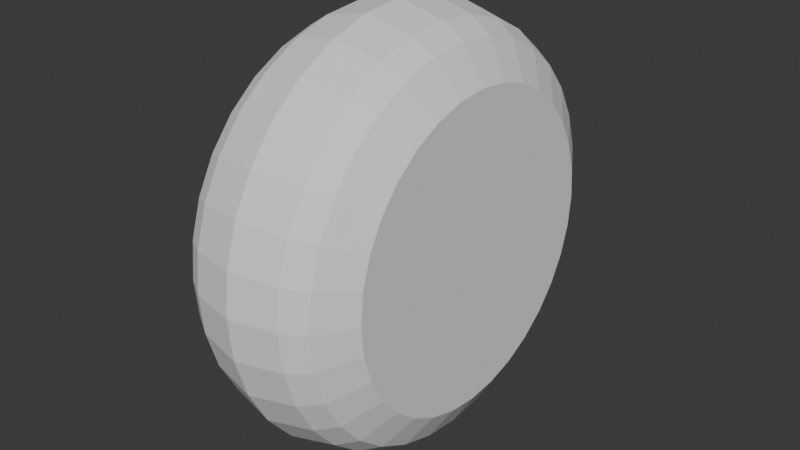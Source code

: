 # Source: wheel_only_simple.blend  (saved by Blender 4.0.36; exported with 4.5.12 LTS)
import bpy
from mathutils import Matrix  # noqa: F401  (used for matrix-valued properties, if any)

bpy.ops.wm.read_factory_settings(use_empty=True)
scene = bpy.context.scene
scene.name = 'Scene'

# ---- collections
col_collection = bpy.data.collections.new('Collection'); scene.collection.children.link(col_collection)

# ---- world
world_world = bpy.data.worlds.new('World'); scene.world = world_world
world_world.use_nodes = True; world_world.node_tree.nodes.clear()
_N = world_world.node_tree.nodes; _L = world_world.node_tree.links
n0 = _N.new('ShaderNodeOutputWorld'); n0.name = 'World Output'; n0.location = (300, 300)
n1 = _N.new('ShaderNodeBackground'); n1.name = 'Background'; n1.location = (10, 300)
n1.inputs[0].default_value = (0.05088, 0.05088, 0.05088, 1.0)
_L.new(n1.outputs[0], n0.inputs[0])
n0.is_active_output = True
world_world.color = (0.05088, 0.05088, 0.05088)
world_world.use_sun_shadow = False
world_world.sun_shadow_jitter_overblur = 0.0

# ---- meshes
me_cylinder = bpy.data.meshes.new('Cylinder')
me_cylinder.from_pydata([(-6.058e-09, 0.7022, 0.9652), (0.137, 0.6887, 0.9652), (0.2687, 0.6488, 0.9652), (0.3901, 0.5839, 0.9652), (0.4965, 0.4965, 0.9652), (0.5839, 0.3901, 0.9652), (0.6488, 0.2687, 0.9652), (0.6887, 0.137, 0.9652), (0.7022, -5.332e-10, 0.9652), (0.6887, -0.137, 0.9652), (0.6488, -0.2687, 0.9652), (0.5839, -0.3901, 0.9652), (0.4965, -0.4965, 0.9652), (0.3901, -0.5839, 0.9652), (0.2687, -0.6488, 0.9652), (0.137, -0.6887, 0.9652), (-6.058e-09, -0.7022, 0.9652), (-0.137, -0.6887, 0.9652), (-0.2687, -0.6488, 0.9652), (-0.3901, -0.5839, 0.9652), (-0.4965, -0.4965, 0.9652), (-0.5839, -0.3901, 0.9652), (-0.6488, -0.2687, 0.9652), (-0.6887, -0.137, 0.9652), (-0.7022, -5.332e-10, 0.9652), (-0.6887, 0.137, 0.9652), (-0.6488, 0.2687, 0.9652), (-0.5839, 0.3901, 0.9652), (-0.4965, 0.4965, 0.9652), (-0.3901, 0.5839, 0.9652), (-0.2687, 0.6488, 0.9652), (-0.137, 0.6887, 0.9652), (-0.001712, 0.9825, -0.001873), (0.1892, 0.9637, -0.001873), (0.3727, 0.9081, -0.001873), (0.5419, 0.8177, -0.001873), (0.6901, 0.696, -0.001873), (0.8118, 0.5477, -0.001873), (0.9022, 0.3786, -0.001873), (0.9579, 0.195, -0.001873), (0.9767, 0.004133, -0.001873), (0.9579, -0.1867, -0.001873), (0.9022, -0.3703, -0.001873), (0.8118, -0.5394, -0.001873), (0.6901, -0.6877, -0.001873), (0.5419, -0.8094, -0.001873), (0.3727, -0.8998, -0.001873), (0.1892, -0.9555, -0.001873), (-0.001712, -0.9743, -0.001873), (-0.1926, -0.9555, -0.001873), (-0.3761, -0.8998, -0.001873), (-0.5453, -0.8094, -0.001873), (-0.6936, -0.6877, -0.001873), (-0.8152, -0.5394, -0.001873), (-0.9056, -0.3703, -0.001873), (-0.9613, -0.1867, -0.001873), (-0.9801, 0.004133, -0.001873), (-0.9613, 0.195, -0.001873), (-0.9056, 0.3786, -0.001873), (-0.8152, 0.5477, -0.001873), (-0.6936, 0.696, -0.001873), (-0.5453, 0.8177, -0.001873), (-0.3761, 0.9081, -0.001873), (-0.1926, 0.9637, -0.001873), (2.005e-10, 0.9266, 0.5), (0.1808, 0.9088, 0.5), (0.3546, 0.8561, 0.5), (0.5148, 0.7704, 0.5), (0.6552, 0.6552, 0.5), (0.7704, 0.5148, 0.5), (0.8561, 0.3546, 0.5), (0.9088, 0.1808, 0.5), (0.9266, 4.217e-12, 0.5), (0.9088, -0.1808, 0.5), (0.8561, -0.3546, 0.5), (0.7704, -0.5148, 0.5), (0.6552, -0.6552, 0.5), (0.5148, -0.7704, 0.5), (0.3546, -0.8561, 0.5), (0.1808, -0.9088, 0.5), (2.005e-10, -0.9266, 0.5), (-0.1808, -0.9088, 0.5), (-0.3546, -0.8561, 0.5), (-0.5148, -0.7704, 0.5), (-0.6552, -0.6552, 0.5), (-0.7704, -0.5148, 0.5), (-0.8561, -0.3546, 0.5), (-0.9088, -0.1808, 0.5), (-0.9266, 4.217e-12, 0.5), (-0.9088, 0.1808, 0.5), (-0.8561, 0.3546, 0.5), (-0.7704, 0.5148, 0.5), (-0.6552, 0.6552, 0.5), (-0.5148, 0.7704, 0.5), (-0.3546, 0.8561, 0.5), (-0.1808, 0.9088, 0.5), (-0.1687, 0.8483, 0.7326), (-0.331, 0.799, 0.7326), (-0.4805, 0.7191, 0.7326), (-0.6116, 0.6116, 0.7326), (-0.7191, 0.4805, 0.7326), (-0.799, 0.331, 0.7326), (-0.8483, 0.1687, 0.7326), (-0.8649, -9.138e-10, 0.7326), (-0.8483, -0.1687, 0.7326), (-0.799, -0.331, 0.7326), (-0.7191, -0.4805, 0.7326), (-0.6116, -0.6116, 0.7326), (-0.4805, -0.7191, 0.7326), (-0.331, -0.799, 0.7326), (-0.1687, -0.8483, 0.7326), (-9.053e-09, -0.8649, 0.7326), (0.1687, -0.8483, 0.7326), (0.331, -0.799, 0.7326), (0.4805, -0.7191, 0.7326), (0.6116, -0.6116, 0.7326), (0.7191, -0.4805, 0.7326), (0.799, -0.331, 0.7326), (0.8483, -0.1687, 0.7326), (0.8649, -9.138e-10, 0.7326), (0.8483, 0.1687, 0.7326), (0.799, 0.331, 0.7326), (0.7191, 0.4805, 0.7326), (0.6116, 0.6116, 0.7326), (0.4805, 0.7191, 0.7326), (0.331, 0.799, 0.7326), (0.1687, 0.8483, 0.7326), (-9.053e-09, 0.8649, 0.7326), (-6.058e-09, 0.7022, -0.9652), (0.137, 0.6887, -0.9652), (0.2687, 0.6488, -0.9652), (0.3901, 0.5839, -0.9652), (0.4965, 0.4965, -0.9652), (0.5839, 0.3901, -0.9652), (0.6488, 0.2687, -0.9652), (0.6887, 0.137, -0.9652), (0.7022, -5.332e-10, -0.9652), (0.6887, -0.137, -0.9652), (0.6488, -0.2687, -0.9652), (0.5839, -0.3901, -0.9652), (0.4965, -0.4965, -0.9652), (0.3901, -0.5839, -0.9652), (0.2687, -0.6488, -0.9652), (0.137, -0.6887, -0.9652), (-6.058e-09, -0.7022, -0.9652), (-0.137, -0.6887, -0.9652), (-0.2687, -0.6488, -0.9652), (-0.3901, -0.5839, -0.9652), (-0.4965, -0.4965, -0.9652), (-0.5839, -0.3901, -0.9652), (-0.6488, -0.2687, -0.9652), (-0.6887, -0.137, -0.9652), (-0.7022, -5.332e-10, -0.9652), (-0.6887, 0.137, -0.9652), (-0.6488, 0.2687, -0.9652), (-0.5839, 0.3901, -0.9652), (-0.4965, 0.4965, -0.9652), (-0.3901, 0.5839, -0.9652), (-0.2687, 0.6488, -0.9652), (-0.137, 0.6887, -0.9652), (-0.001712, 0.9825, 0.001873), (0.1892, 0.9637, 0.001873), (0.3727, 0.9081, 0.001873), (0.5419, 0.8177, 0.001873), (0.6901, 0.696, 0.001873), (0.8118, 0.5477, 0.001873), (0.9022, 0.3786, 0.001873), (0.9579, 0.195, 0.001873), (0.9767, 0.004133, 0.001873), (0.9579, -0.1867, 0.001873), (0.9022, -0.3703, 0.001873), (0.8118, -0.5394, 0.001873), (0.6901, -0.6877, 0.001873), (0.5419, -0.8094, 0.001873), (0.3727, -0.8998, 0.001873), (0.1892, -0.9555, 0.001873), (-0.001712, -0.9743, 0.001873), (-0.1926, -0.9555, 0.001873), (-0.3761, -0.8998, 0.001873), (-0.5453, -0.8094, 0.001873), (-0.6936, -0.6877, 0.001873), (-0.8152, -0.5394, 0.001873), (-0.9056, -0.3703, 0.001873), (-0.9613, -0.1867, 0.001873), (-0.9801, 0.004133, 0.001873), (-0.9613, 0.195, 0.001873), (-0.9056, 0.3786, 0.001873), (-0.8152, 0.5477, 0.001873), (-0.6936, 0.696, 0.001873), (-0.5453, 0.8177, 0.001873), (-0.3761, 0.9081, 0.001873), (-0.1926, 0.9637, 0.001873), (2.005e-10, 0.9266, -0.5), (0.1808, 0.9088, -0.5), (0.3546, 0.8561, -0.5), (0.5148, 0.7704, -0.5), (0.6552, 0.6552, -0.5), (0.7704, 0.5148, -0.5), (0.8561, 0.3546, -0.5), (0.9088, 0.1808, -0.5), (0.9266, 4.217e-12, -0.5), (0.9088, -0.1808, -0.5), (0.8561, -0.3546, -0.5), (0.7704, -0.5148, -0.5), (0.6552, -0.6552, -0.5), (0.5148, -0.7704, -0.5), (0.3546, -0.8561, -0.5), (0.1808, -0.9088, -0.5), (2.005e-10, -0.9266, -0.5), (-0.1808, -0.9088, -0.5), (-0.3546, -0.8561, -0.5), (-0.5148, -0.7704, -0.5), (-0.6552, -0.6552, -0.5), (-0.7704, -0.5148, -0.5), (-0.8561, -0.3546, -0.5), (-0.9088, -0.1808, -0.5), (-0.9266, 4.217e-12, -0.5), (-0.9088, 0.1808, -0.5), (-0.8561, 0.3546, -0.5), (-0.7704, 0.5148, -0.5), (-0.6552, 0.6552, -0.5), (-0.5148, 0.7704, -0.5), (-0.3546, 0.8561, -0.5), (-0.1808, 0.9088, -0.5), (-0.1687, 0.8483, -0.7326), (-0.331, 0.799, -0.7326), (-0.4805, 0.7191, -0.7326), (-0.6116, 0.6116, -0.7326), (-0.7191, 0.4805, -0.7326), (-0.799, 0.331, -0.7326), (-0.8483, 0.1687, -0.7326), (-0.8649, -9.138e-10, -0.7326), (-0.8483, -0.1687, -0.7326), (-0.799, -0.331, -0.7326), (-0.7191, -0.4805, -0.7326), (-0.6116, -0.6116, -0.7326), (-0.4805, -0.7191, -0.7326), (-0.331, -0.799, -0.7326), (-0.1687, -0.8483, -0.7326), (-9.053e-09, -0.8649, -0.7326), (0.1687, -0.8483, -0.7326), (0.331, -0.799, -0.7326), (0.4805, -0.7191, -0.7326), (0.6116, -0.6116, -0.7326), (0.7191, -0.4805, -0.7326), (0.799, -0.331, -0.7326), (0.8483, -0.1687, -0.7326), (0.8649, -9.138e-10, -0.7326), (0.8483, 0.1687, -0.7326), (0.799, 0.331, -0.7326), (0.7191, 0.4805, -0.7326), (0.6116, 0.6116, -0.7326), (0.4805, 0.7191, -0.7326), (0.331, 0.799, -0.7326), (0.1687, 0.8483, -0.7326), (-9.053e-09, 0.8649, -0.7326)], [], [(127, 0, 1, 126), (126, 1, 2, 125), (125, 2, 3, 124), (124, 3, 4, 123), (123, 4, 5, 122), (122, 5, 6, 121), (121, 6, 7, 120), (120, 7, 8, 119), (119, 8, 9, 118), (118, 9, 10, 117), (117, 10, 11, 116), (116, 11, 12, 115), (115, 12, 13, 114), (114, 13, 14, 113), (113, 14, 15, 112), (112, 15, 16, 111), (111, 16, 17, 110), (110, 17, 18, 109), (109, 18, 19, 108), (108, 19, 20, 107), (107, 20, 21, 106), (106, 21, 22, 105), (105, 22, 23, 104), (104, 23, 24, 103), (103, 24, 25, 102), (102, 25, 26, 101), (101, 26, 27, 100), (100, 27, 28, 99), (99, 28, 29, 98), (98, 29, 30, 97), (1, 0, 31, 30, 29, 28, 27, 26, 25, 24, 23, 22, 21, 20, 19, 18, 17, 16, 15, 14, 13, 12, 11, 10, 9, 8, 7, 6, 5, 4, 3, 2), (97, 30, 31, 96), (96, 31, 0, 127), (95, 96, 127, 64), (94, 97, 96, 95), (93, 98, 97, 94), (92, 99, 98, 93), (91, 100, 99, 92), (90, 101, 100, 91), (89, 102, 101, 90), (88, 103, 102, 89), (87, 104, 103, 88), (86, 105, 104, 87), (85, 106, 105, 86), (84, 107, 106, 85), (83, 108, 107, 84), (82, 109, 108, 83), (80, 111, 110, 81), (81, 110, 109, 82), (63, 95, 64, 32), (62, 94, 95, 63), (61, 93, 94, 62), (60, 92, 93, 61), (59, 91, 92, 60), (58, 90, 91, 59), (57, 89, 90, 58), (56, 88, 89, 57), (55, 87, 88, 56), (54, 86, 87, 55), (53, 85, 86, 54), (52, 84, 85, 53), (51, 83, 84, 52), (50, 82, 83, 51), (49, 81, 82, 50), (48, 80, 81, 49), (47, 79, 80, 48), (46, 78, 79, 47), (45, 77, 78, 46), (44, 76, 77, 45), (43, 75, 76, 44), (42, 74, 75, 43), (41, 73, 74, 42), (40, 72, 73, 41), (39, 71, 72, 40), (38, 70, 71, 39), (37, 69, 70, 38), (36, 68, 69, 37), (35, 67, 68, 36), (34, 66, 67, 35), (33, 65, 66, 34), (32, 64, 65, 33), (64, 127, 126, 65), (65, 126, 125, 66), (66, 125, 124, 67), (67, 124, 123, 68), (68, 123, 122, 69), (69, 122, 121, 70), (70, 121, 120, 71), (71, 120, 119, 72), (72, 119, 118, 73), (73, 118, 117, 74), (74, 117, 116, 75), (75, 116, 115, 76), (76, 115, 114, 77), (77, 114, 113, 78), (78, 113, 112, 79), (79, 112, 111, 80), (255, 254, 129, 128), (254, 253, 130, 129), (253, 252, 131, 130), (252, 251, 132, 131), (251, 250, 133, 132), (250, 249, 134, 133), (249, 248, 135, 134), (248, 247, 136, 135), (247, 246, 137, 136), (246, 245, 138, 137), (245, 244, 139, 138), (244, 243, 140, 139), (243, 242, 141, 140), (242, 241, 142, 141), (241, 240, 143, 142), (240, 239, 144, 143), (239, 238, 145, 144), (238, 237, 146, 145), (237, 236, 147, 146), (236, 235, 148, 147), (235, 234, 149, 148), (234, 233, 150, 149), (233, 232, 151, 150), (232, 231, 152, 151), (231, 230, 153, 152), (230, 229, 154, 153), (229, 228, 155, 154), (228, 227, 156, 155), (227, 226, 157, 156), (226, 225, 158, 157), (129, 130, 131, 132, 133, 134, 135, 136, 137, 138, 139, 140, 141, 142, 143, 144, 145, 146, 147, 148, 149, 150, 151, 152, 153, 154, 155, 156, 157, 158, 159, 128), (225, 224, 159, 158), (224, 255, 128, 159), (223, 192, 255, 224), (222, 223, 224, 225), (221, 222, 225, 226), (220, 221, 226, 227), (219, 220, 227, 228), (218, 219, 228, 229), (217, 218, 229, 230), (216, 217, 230, 231), (215, 216, 231, 232), (214, 215, 232, 233), (213, 214, 233, 234), (212, 213, 234, 235), (211, 212, 235, 236), (210, 211, 236, 237), (208, 209, 238, 239), (209, 210, 237, 238), (191, 160, 192, 223), (190, 191, 223, 222), (189, 190, 222, 221), (188, 189, 221, 220), (187, 188, 220, 219), (186, 187, 219, 218), (185, 186, 218, 217), (184, 185, 217, 216), (183, 184, 216, 215), (182, 183, 215, 214), (181, 182, 214, 213), (180, 181, 213, 212), (179, 180, 212, 211), (178, 179, 211, 210), (177, 178, 210, 209), (176, 177, 209, 208), (175, 176, 208, 207), (174, 175, 207, 206), (173, 174, 206, 205), (172, 173, 205, 204), (171, 172, 204, 203), (170, 171, 203, 202), (169, 170, 202, 201), (168, 169, 201, 200), (167, 168, 200, 199), (166, 167, 199, 198), (165, 166, 198, 197), (164, 165, 197, 196), (163, 164, 196, 195), (162, 163, 195, 194), (161, 162, 194, 193), (160, 161, 193, 192), (192, 193, 254, 255), (193, 194, 253, 254), (194, 195, 252, 253), (195, 196, 251, 252), (196, 197, 250, 251), (197, 198, 249, 250), (198, 199, 248, 249), (199, 200, 247, 248), (200, 201, 246, 247), (201, 202, 245, 246), (202, 203, 244, 245), (203, 204, 243, 244), (204, 205, 242, 243), (205, 206, 241, 242), (206, 207, 240, 241), (207, 208, 239, 240)])
_uv = me_cylinder.uv_layers.new(name='UVMap')
_uv.uv.foreach_set('vector', [1.0, 0.9375, 1.0, 1.0, 0.9688, 1.0, 0.9688, 0.9375, 0.9688, 0.9375, 0.9688, 1.0, 0.9375, 1.0, 0.9375, 0.9375, 0.9375, 0.9375, 0.9375, 1.0, 0.9062, 1.0, 0.9062, 0.9375, 0.9062, 0.9375, 0.9062, 1.0, 0.875, 1.0, 0.875, 0.9375, 0.875, 0.9375, 0.875, 1.0, 0.8438, 1.0, 0.8438, 0.9375, 0.8438, 0.9375, 0.8438, 1.0, 0.8125, 1.0, 0.8125, 0.9375, 0.8125, 0.9375, 0.8125, 1.0, 0.7812, 1.0, 0.7812, 0.9375, 0.7812, 0.9375, 0.7812, 1.0, 0.75, 1.0, 0.75, 0.9375, 0.75, 0.9375, 0.75, 1.0, 0.7188, 1.0, 0.7188, 0.9375, 0.7188, 0.9375, 0.7188, 1.0, 0.6875, 1.0, 0.6875, 0.9375, 0.6875, 0.9375, 0.6875, 1.0, 0.6562, 1.0, 0.6562, 0.9375, 0.6562, 0.9375, 0.6562, 1.0, 0.625, 1.0, 0.625, 0.9375, 0.625, 0.9375, 0.625, 1.0, 0.5938, 1.0, 0.5938, 0.9375, 0.5938, 0.9375, 0.5938, 1.0, 0.5625, 1.0, 0.5625, 0.9375, 0.5625, 0.9375, 0.5625, 1.0, 0.5312, 1.0, 0.5312, 0.9375, 0.5312, 0.9375, 0.5312, 1.0, 0.5, 1.0, 0.5, 0.9375, 0.5, 0.9375, 0.5, 1.0, 0.4688, 1.0, 0.4687, 0.9375, 0.4687, 0.9375, 0.4688, 1.0, 0.4375, 1.0, 0.4375, 0.9375, 0.4375, 0.9375, 0.4375, 1.0, 0.4062, 1.0, 0.4062, 0.9375, 0.4062, 0.9375, 0.4062, 1.0, 0.375, 1.0, 0.375, 0.9375, 0.375, 0.9375, 0.375, 1.0, 0.3438, 1.0, 0.3438, 0.9375, 0.3438, 0.9375, 0.3438, 1.0, 0.3125, 1.0, 0.3125, 0.9375, 0.3125, 0.9375, 0.3125, 1.0, 0.2812, 1.0, 0.2812, 0.9375, 0.2812, 0.9375, 0.2812, 1.0, 0.25, 1.0, 0.25, 0.9375, 0.25, 0.9375, 0.25, 1.0, 0.2188, 1.0, 0.2188, 0.9375, 0.2188, 0.9375, 0.2188, 1.0, 0.1875, 1.0, 0.1875, 0.9375, 0.1875, 0.9375, 0.1875, 1.0, 0.1562, 1.0, 0.1562, 0.9375, 0.1562, 0.9375, 0.1562, 1.0, 0.125, 1.0, 0.125, 0.9375, 0.125, 0.9375, 0.125, 1.0, 0.09375, 1.0, 0.09375, 0.9375, 0.09375, 0.9375, 0.09375, 1.0, 0.0625, 1.0, 0.0625, 0.9375, 0.2968, 0.4854, 0.25, 0.49, 0.2032, 0.4854, 0.1582, 0.4717, 0.1167, 0.4496, 0.08029, 0.4197, 0.05045, 0.3833, 0.02827, 0.3418, 0.01461, 0.2968, 0.01, 0.25, 0.01461, 0.2032, 0.02827, 0.1582, 0.05045, 0.1167, 0.08029, 0.08029, 0.1167, 0.05045, 0.1582, 0.02827, 0.2032, 0.01461, 0.25, 0.01, 0.2968, 0.01461, 0.3418, 0.02827, 0.3833, 0.05045, 0.4197, 0.08029, 0.4496, 0.1167, 0.4717, 0.1582, 0.4854, 0.2032, 0.49, 0.25, 0.4854, 0.2968, 0.4717, 0.3418, 0.4496, 0.3833, 0.4197, 0.4197, 0.3833, 0.4496, 0.3418, 0.4717, 0.0625, 0.9375, 0.0625, 1.0, 0.03125, 1.0, 0.03125, 0.9375, 0.03125, 0.9375, 0.03125, 1.0, 0.0, 1.0, 0.0, 0.9375, 0.03125, 0.875, 0.03125, 0.9375, 0.0, 0.9375, 0.0, 0.875, 0.0625, 0.875, 0.0625, 0.9375, 0.03125, 0.9375, 0.03125, 0.875, 0.09375, 0.875, 0.09375, 0.9375, 0.0625, 0.9375, 0.0625, 0.875, 0.125, 0.875, 0.125, 0.9375, 0.09375, 0.9375, 0.09375, 0.875, 0.1562, 0.875, 0.1562, 0.9375, 0.125, 0.9375, 0.125, 0.875, 0.1875, 0.875, 0.1875, 0.9375, 0.1562, 0.9375, 0.1562, 0.875, 0.2188, 0.875, 0.2188, 0.9375, 0.1875, 0.9375, 0.1875, 0.875, 0.25, 0.875, 0.25, 0.9375, 0.2188, 0.9375, 0.2188, 0.875, 0.2812, 0.875, 0.2812, 0.9375, 0.25, 0.9375, 0.25, 0.875, 0.3125, 0.875, 0.3125, 0.9375, 0.2812, 0.9375, 0.2812, 0.875, 0.3438, 0.875, 0.3438, 0.9375, 0.3125, 0.9375, 0.3125, 0.875, 0.375, 0.875, 0.375, 0.9375, 0.3438, 0.9375, 0.3438, 0.875, 0.4062, 0.875, 0.4062, 0.9375, 0.375, 0.9375, 0.375, 0.875, 0.4375, 0.875, 0.4375, 0.9375, 0.4062, 0.9375, 0.4062, 0.875, 0.5, 0.875, 0.5, 0.9375, 0.4687, 0.9375, 0.4688, 0.875, 0.4688, 0.875, 0.4687, 0.9375, 0.4375, 0.9375, 0.4375, 0.875, 0.03125, 0.75, 0.03125, 0.875, 0.0, 0.875, 0.0, 0.75, 0.0625, 0.75, 0.0625, 0.875, 0.03125, 0.875, 0.03125, 0.75, 0.09375, 0.75, 0.09375, 0.875, 0.0625, 0.875, 0.0625, 0.75, 0.125, 0.75, 0.125, 0.875, 0.09375, 0.875, 0.09375, 0.75, 0.1562, 0.75, 0.1562, 0.875, 0.125, 0.875, 0.125, 0.75, 0.1875, 0.75, 0.1875, 0.875, 0.1562, 0.875, 0.1562, 0.75, 0.2188, 0.75, 0.2188, 0.875, 0.1875, 0.875, 0.1875, 0.75, 0.25, 0.75, 0.25, 0.875, 0.2188, 0.875, 0.2188, 0.75, 0.2812, 0.75, 0.2812, 0.875, 0.25, 0.875, 0.25, 0.75, 0.3125, 0.75, 0.3125, 0.875, 0.2812, 0.875, 0.2812, 0.75, 0.3438, 0.75, 0.3438, 0.875, 0.3125, 0.875, 0.3125, 0.75, 0.375, 0.75, 0.375, 0.875, 0.3438, 0.875, 0.3438, 0.75, 0.4062, 0.75, 0.4062, 0.875, 0.375, 0.875, 0.375, 0.75, 0.4375, 0.75, 0.4375, 0.875, 0.4062, 0.875, 0.4062, 0.75, 0.4688, 0.75, 0.4688, 0.875, 0.4375, 0.875, 0.4375, 0.75, 0.5, 0.75, 0.5, 0.875, 0.4688, 0.875, 0.4688, 0.75, 0.5312, 0.75, 0.5312, 0.875, 0.5, 0.875, 0.5, 0.75, 0.5625, 0.75, 0.5625, 0.875, 0.5312, 0.875, 0.5312, 0.75, 0.5938, 0.75, 0.5938, 0.875, 0.5625, 0.875, 0.5625, 0.75, 0.625, 0.75, 0.625, 0.875, 0.5938, 0.875, 0.5938, 0.75, 0.6562, 0.75, 0.6562, 0.875, 0.625, 0.875, 0.625, 0.75, 0.6875, 0.75, 0.6875, 0.875, 0.6562, 0.875, 0.6562, 0.75, 0.7188, 0.75, 0.7188, 0.875, 0.6875, 0.875, 0.6875, 0.75, 0.75, 0.75, 0.75, 0.875, 0.7188, 0.875, 0.7188, 0.75, 0.7812, 0.75, 0.7812, 0.875, 0.75, 0.875, 0.75, 0.75, 0.8125, 0.75, 0.8125, 0.875, 0.7812, 0.875, 0.7812, 0.75, 0.8438, 0.75, 0.8438, 0.875, 0.8125, 0.875, 0.8125, 0.75, 0.875, 0.75, 0.875, 0.875, 0.8438, 0.875, 0.8438, 0.75, 0.9062, 0.75, 0.9062, 0.875, 0.875, 0.875, 0.875, 0.75, 0.9375, 0.75, 0.9375, 0.875, 0.9062, 0.875, 0.9062, 0.75, 0.9688, 0.75, 0.9688, 0.875, 0.9375, 0.875, 0.9375, 0.75, 1.0, 0.75, 1.0, 0.875, 0.9688, 0.875, 0.9688, 0.75, 1.0, 0.875, 1.0, 0.9375, 0.9688, 0.9375, 0.9688, 0.875, 0.9688, 0.875, 0.9688, 0.9375, 0.9375, 0.9375, 0.9375, 0.875, 0.9375, 0.875, 0.9375, 0.9375, 0.9062, 0.9375, 0.9062, 0.875, 0.9062, 0.875, 0.9062, 0.9375, 0.875, 0.9375, 0.875, 0.875, 0.875, 0.875, 0.875, 0.9375, 0.8438, 0.9375, 0.8438, 0.875, 0.8438, 0.875, 0.8438, 0.9375, 0.8125, 0.9375, 0.8125, 0.875, 0.8125, 0.875, 0.8125, 0.9375, 0.7812, 0.9375, 0.7812, 0.875, 0.7812, 0.875, 0.7812, 0.9375, 0.75, 0.9375, 0.75, 0.875, 0.75, 0.875, 0.75, 0.9375, 0.7188, 0.9375, 0.7188, 0.875, 0.7188, 0.875, 0.7188, 0.9375, 0.6875, 0.9375, 0.6875, 0.875, 0.6875, 0.875, 0.6875, 0.9375, 0.6562, 0.9375, 0.6562, 0.875, 0.6562, 0.875, 0.6562, 0.9375, 0.625, 0.9375, 0.625, 0.875, 0.625, 0.875, 0.625, 0.9375, 0.5938, 0.9375, 0.5938, 0.875, 0.5938, 0.875, 0.5938, 0.9375, 0.5625, 0.9375, 0.5625, 0.875, 0.5625, 0.875, 0.5625, 0.9375, 0.5312, 0.9375, 0.5312, 0.875, 0.5312, 0.875, 0.5312, 0.9375, 0.5, 0.9375, 0.5, 0.875, 1.0, 0.9375, 0.9688, 0.9375, 0.9688, 1.0, 1.0, 1.0, 0.9688, 0.9375, 0.9375, 0.9375, 0.9375, 1.0, 0.9688, 1.0, 0.9375, 0.9375, 0.9062, 0.9375, 0.9062, 1.0, 0.9375, 1.0, 0.9062, 0.9375, 0.875, 0.9375, 0.875, 1.0, 0.9062, 1.0, 0.875, 0.9375, 0.8438, 0.9375, 0.8438, 1.0, 0.875, 1.0, 0.8438, 0.9375, 0.8125, 0.9375, 0.8125, 1.0, 0.8438, 1.0, 0.8125, 0.9375, 0.7812, 0.9375, 0.7812, 1.0, 0.8125, 1.0, 0.7812, 0.9375, 0.75, 0.9375, 0.75, 1.0, 0.7812, 1.0, 0.75, 0.9375, 0.7188, 0.9375, 0.7188, 1.0, 0.75, 1.0, 0.7188, 0.9375, 0.6875, 0.9375, 0.6875, 1.0, 0.7188, 1.0, 0.6875, 0.9375, 0.6562, 0.9375, 0.6562, 1.0, 0.6875, 1.0, 0.6562, 0.9375, 0.625, 0.9375, 0.625, 1.0, 0.6562, 1.0, 0.625, 0.9375, 0.5938, 0.9375, 0.5938, 1.0, 0.625, 1.0, 0.5938, 0.9375, 0.5625, 0.9375, 0.5625, 1.0, 0.5938, 1.0, 0.5625, 0.9375, 0.5312, 0.9375, 0.5312, 1.0, 0.5625, 1.0, 0.5312, 0.9375, 0.5, 0.9375, 0.5, 1.0, 0.5312, 1.0, 0.5, 0.9375, 0.4687, 0.9375, 0.4688, 1.0, 0.5, 1.0, 0.4687, 0.9375, 0.4375, 0.9375, 0.4375, 1.0, 0.4688, 1.0, 0.4375, 0.9375, 0.4062, 0.9375, 0.4062, 1.0, 0.4375, 1.0, 0.4062, 0.9375, 0.375, 0.9375, 0.375, 1.0, 0.4062, 1.0, 0.375, 0.9375, 0.3438, 0.9375, 0.3438, 1.0, 0.375, 1.0, 0.3438, 0.9375, 0.3125, 0.9375, 0.3125, 1.0, 0.3438, 1.0, 0.3125, 0.9375, 0.2812, 0.9375, 0.2812, 1.0, 0.3125, 1.0, 0.2812, 0.9375, 0.25, 0.9375, 0.25, 1.0, 0.2812, 1.0, 0.25, 0.9375, 0.2188, 0.9375, 0.2188, 1.0, 0.25, 1.0, 0.2188, 0.9375, 0.1875, 0.9375, 0.1875, 1.0, 0.2188, 1.0, 0.1875, 0.9375, 0.1562, 0.9375, 0.1562, 1.0, 0.1875, 1.0, 0.1562, 0.9375, 0.125, 0.9375, 0.125, 1.0, 0.1562, 1.0, 0.125, 0.9375, 0.09375, 0.9375, 0.09375, 1.0, 0.125, 1.0, 0.09375, 0.9375, 0.0625, 0.9375, 0.0625, 1.0, 0.09375, 1.0, 0.2968, 0.4854, 0.3418, 0.4717, 0.3833, 0.4496, 0.4197, 0.4197, 0.4496, 0.3833, 0.4717, 0.3418, 0.4854, 0.2968, 0.49, 0.25, 0.4854, 0.2032, 0.4717, 0.1582, 0.4496, 0.1167, 0.4197, 0.08029, 0.3833, 0.05045, 0.3418, 0.02827, 0.2968, 0.01461, 0.25, 0.01, 0.2032, 0.01461, 0.1582, 0.02827, 0.1167, 0.05045, 0.08029, 0.08029, 0.05045, 0.1167, 0.02827, 0.1582, 0.01461, 0.2032, 0.01, 0.25, 0.01461, 0.2968, 0.02827, 0.3418, 0.05045, 0.3833, 0.08029, 0.4197, 0.1167, 0.4496, 0.1582, 0.4717, 0.2032, 0.4854, 0.25, 0.49, 0.0625, 0.9375, 0.03125, 0.9375, 0.03125, 1.0, 0.0625, 1.0, 0.03125, 0.9375, 0.0, 0.9375, 0.0, 1.0, 0.03125, 1.0, 0.03125, 0.875, 0.0, 0.875, 0.0, 0.9375, 0.03125, 0.9375, 0.0625, 0.875, 0.03125, 0.875, 0.03125, 0.9375, 0.0625, 0.9375, 0.09375, 0.875, 0.0625, 0.875, 0.0625, 0.9375, 0.09375, 0.9375, 0.125, 0.875, 0.09375, 0.875, 0.09375, 0.9375, 0.125, 0.9375, 0.1562, 0.875, 0.125, 0.875, 0.125, 0.9375, 0.1562, 0.9375, 0.1875, 0.875, 0.1562, 0.875, 0.1562, 0.9375, 0.1875, 0.9375, 0.2188, 0.875, 0.1875, 0.875, 0.1875, 0.9375, 0.2188, 0.9375, 0.25, 0.875, 0.2188, 0.875, 0.2188, 0.9375, 0.25, 0.9375, 0.2812, 0.875, 0.25, 0.875, 0.25, 0.9375, 0.2812, 0.9375, 0.3125, 0.875, 0.2812, 0.875, 0.2812, 0.9375, 0.3125, 0.9375, 0.3438, 0.875, 0.3125, 0.875, 0.3125, 0.9375, 0.3438, 0.9375, 0.375, 0.875, 0.3438, 0.875, 0.3438, 0.9375, 0.375, 0.9375, 0.4062, 0.875, 0.375, 0.875, 0.375, 0.9375, 0.4062, 0.9375, 0.4375, 0.875, 0.4062, 0.875, 0.4062, 0.9375, 0.4375, 0.9375, 0.5, 0.875, 0.4688, 0.875, 0.4687, 0.9375, 0.5, 0.9375, 0.4688, 0.875, 0.4375, 0.875, 0.4375, 0.9375, 0.4687, 0.9375, 0.03125, 0.75, 0.0, 0.75, 0.0, 0.875, 0.03125, 0.875, 0.0625, 0.75, 0.03125, 0.75, 0.03125, 0.875, 0.0625, 0.875, 0.09375, 0.75, 0.0625, 0.75, 0.0625, 0.875, 0.09375, 0.875, 0.125, 0.75, 0.09375, 0.75, 0.09375, 0.875, 0.125, 0.875, 0.1562, 0.75, 0.125, 0.75, 0.125, 0.875, 0.1562, 0.875, 0.1875, 0.75, 0.1562, 0.75, 0.1562, 0.875, 0.1875, 0.875, 0.2188, 0.75, 0.1875, 0.75, 0.1875, 0.875, 0.2188, 0.875, 0.25, 0.75, 0.2188, 0.75, 0.2188, 0.875, 0.25, 0.875, 0.2812, 0.75, 0.25, 0.75, 0.25, 0.875, 0.2812, 0.875, 0.3125, 0.75, 0.2812, 0.75, 0.2812, 0.875, 0.3125, 0.875, 0.3438, 0.75, 0.3125, 0.75, 0.3125, 0.875, 0.3438, 0.875, 0.375, 0.75, 0.3438, 0.75, 0.3438, 0.875, 0.375, 0.875, 0.4062, 0.75, 0.375, 0.75, 0.375, 0.875, 0.4062, 0.875, 0.4375, 0.75, 0.4062, 0.75, 0.4062, 0.875, 0.4375, 0.875, 0.4688, 0.75, 0.4375, 0.75, 0.4375, 0.875, 0.4688, 0.875, 0.5, 0.75, 0.4688, 0.75, 0.4688, 0.875, 0.5, 0.875, 0.5312, 0.75, 0.5, 0.75, 0.5, 0.875, 0.5312, 0.875, 0.5625, 0.75, 0.5312, 0.75, 0.5312, 0.875, 0.5625, 0.875, 0.5938, 0.75, 0.5625, 0.75, 0.5625, 0.875, 0.5938, 0.875, 0.625, 0.75, 0.5938, 0.75, 0.5938, 0.875, 0.625, 0.875, 0.6562, 0.75, 0.625, 0.75, 0.625, 0.875, 0.6562, 0.875, 0.6875, 0.75, 0.6562, 0.75, 0.6562, 0.875, 0.6875, 0.875, 0.7188, 0.75, 0.6875, 0.75, 0.6875, 0.875, 0.7188, 0.875, 0.75, 0.75, 0.7188, 0.75, 0.7188, 0.875, 0.75, 0.875, 0.7812, 0.75, 0.75, 0.75, 0.75, 0.875, 0.7812, 0.875, 0.8125, 0.75, 0.7812, 0.75, 0.7812, 0.875, 0.8125, 0.875, 0.8438, 0.75, 0.8125, 0.75, 0.8125, 0.875, 0.8438, 0.875, 0.875, 0.75, 0.8438, 0.75, 0.8438, 0.875, 0.875, 0.875, 0.9062, 0.75, 0.875, 0.75, 0.875, 0.875, 0.9062, 0.875, 0.9375, 0.75, 0.9062, 0.75, 0.9062, 0.875, 0.9375, 0.875, 0.9688, 0.75, 0.9375, 0.75, 0.9375, 0.875, 0.9688, 0.875, 1.0, 0.75, 0.9688, 0.75, 0.9688, 0.875, 1.0, 0.875, 1.0, 0.875, 0.9688, 0.875, 0.9688, 0.9375, 1.0, 0.9375, 0.9688, 0.875, 0.9375, 0.875, 0.9375, 0.9375, 0.9688, 0.9375, 0.9375, 0.875, 0.9062, 0.875, 0.9062, 0.9375, 0.9375, 0.9375, 0.9062, 0.875, 0.875, 0.875, 0.875, 0.9375, 0.9062, 0.9375, 0.875, 0.875, 0.8438, 0.875, 0.8438, 0.9375, 0.875, 0.9375, 0.8438, 0.875, 0.8125, 0.875, 0.8125, 0.9375, 0.8438, 0.9375, 0.8125, 0.875, 0.7812, 0.875, 0.7812, 0.9375, 0.8125, 0.9375, 0.7812, 0.875, 0.75, 0.875, 0.75, 0.9375, 0.7812, 0.9375, 0.75, 0.875, 0.7188, 0.875, 0.7188, 0.9375, 0.75, 0.9375, 0.7188, 0.875, 0.6875, 0.875, 0.6875, 0.9375, 0.7188, 0.9375, 0.6875, 0.875, 0.6562, 0.875, 0.6562, 0.9375, 0.6875, 0.9375, 0.6562, 0.875, 0.625, 0.875, 0.625, 0.9375, 0.6562, 0.9375, 0.625, 0.875, 0.5938, 0.875, 0.5938, 0.9375, 0.625, 0.9375, 0.5938, 0.875, 0.5625, 0.875, 0.5625, 0.9375, 0.5938, 0.9375, 0.5625, 0.875, 0.5312, 0.875, 0.5312, 0.9375, 0.5625, 0.9375, 0.5312, 0.875, 0.5, 0.875, 0.5, 0.9375, 0.5312, 0.9375])
me_cylinder.update()

# ---- objects
ob_cylinder = bpy.data.objects.new('Cylinder', me_cylinder)

# ---- transforms, parenting, visibility, modifiers, constraints
ob_cylinder.location = (-11.43, 0.0, 0.0)
ob_cylinder.rotation_euler = (-0.0, -1.571, 0.0)
ob_cylinder.scale = (44.12, 44.12, 18.62)

# ---- collection membership
col_collection.objects.link(ob_cylinder)

# ---- scene / render settings (as saved in the file)
scene.frame_start = 1; scene.frame_end = 250; scene.frame_set(1)
scene.render.engine = 'BLENDER_EEVEE_NEXT'
scene.cycles.sampling_pattern = 'TABULATED_SOBOL'
bpy.context.view_layer.update()

# ---- added for rendering (the .blend has no active camera and no usable light): camera, sun
cam_auto = bpy.data.cameras.new('AutoCamera')
cam_auto.lens = 50.0
cam_auto.sensor_width = 36.0
cam_auto.clip_end = 2066.69
ob_auto_camera = bpy.data.objects.new('AutoCamera', cam_auto)
scene.collection.objects.link(ob_auto_camera)
ob_auto_camera.location = (106.33, -141.13, 94.1329)
ob_auto_camera.rotation_euler = (1.09748, -7.21219e-08, 0.694738)
scene.camera = ob_auto_camera
light_auto_sun = bpy.data.lights.new('AutoSun', 'SUN')
light_auto_sun.energy = 3.0
light_auto_sun.angle = 0.0523599
ob_auto_sun = bpy.data.objects.new('AutoSun', light_auto_sun)
scene.collection.objects.link(ob_auto_sun)
ob_auto_sun.rotation_euler = (0.872665, 0.174533, 0.523599)
bpy.context.view_layer.update()
